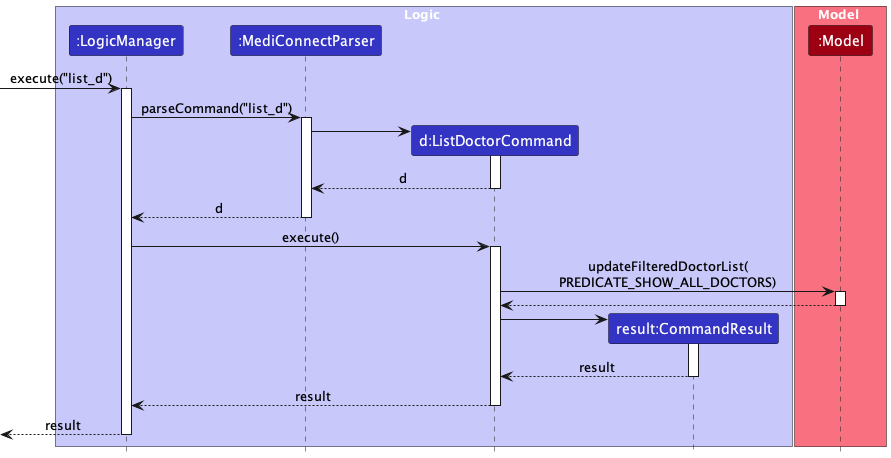

The diagram above was rendered by PlantUML. Its source (embedded in the PNG):
@startuml
!include style.puml
skinparam ArrowFontStyle plain

box Logic LOGIC_COLOR_T1
participant ":LogicManager" as LogicManager LOGIC_COLOR
participant ":MediConnectParser" as MediConnectParser LOGIC_COLOR
participant "d:ListDoctorCommand" as ListDoctorCommand LOGIC_COLOR
participant "result:CommandResult" as CommandResult LOGIC_COLOR
end box

box Model MODEL_COLOR_T1
participant ":Model" as Model MODEL_COLOR
end box

[-> LogicManager : execute("list_d")
activate LogicManager

LogicManager -> MediConnectParser : parseCommand("list_d")
activate MediConnectParser

create ListDoctorCommand

MediConnectParser -> ListDoctorCommand
activate ListDoctorCommand

ListDoctorCommand --> MediConnectParser : d
deactivate ListDoctorCommand

MediConnectParser --> LogicManager : d
deactivate MediConnectParser

LogicManager -> ListDoctorCommand : execute()
activate ListDoctorCommand

ListDoctorCommand -> Model : updateFilteredDoctorList(\nPREDICATE_SHOW_ALL_DOCTORS)
activate Model

Model --> ListDoctorCommand
deactivate Model

create CommandResult
ListDoctorCommand -> CommandResult
activate CommandResult

CommandResult --> ListDoctorCommand : result
deactivate CommandResult

ListDoctorCommand --> LogicManager : result
deactivate ListDoctorCommand

[<--LogicManager : result
deactivate LogicManager
@enduml